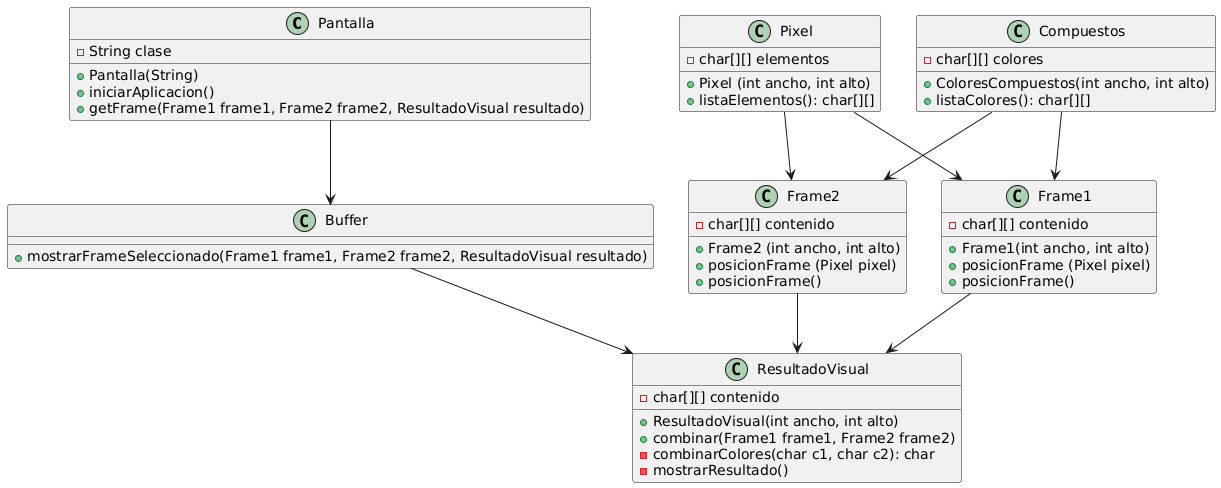

The diagram above was rendered by PlantUML. Its source (embedded in the PNG):
@startuml
class Pantalla {
  -String clase
  +Pantalla(String)
  +iniciarAplicacion()
  +getFrame(Frame1 frame1, Frame2 frame2, ResultadoVisual resultado)
}

class Compuestos {
 -char[][] colores
  +ColoresCompuestos(int ancho, int alto)
  +listaColores(): char[][]
  }

class Pixel {
  - char[][] elementos
  + Pixel (int ancho, int alto)
  + listaElementos(): char[][]
}

class Buffer {
  +mostrarFrameSeleccionado(Frame1 frame1, Frame2 frame2, ResultadoVisual resultado)
}

class Frame1 {
  - char[][] contenido
  + Frame1(int ancho, int alto)
  + posicionFrame (Pixel pixel)
  + posicionFrame()
}

class Frame2 {
  - char[][] contenido
  + Frame2 (int ancho, int alto)
  + posicionFrame (Pixel pixel)
  + posicionFrame()
}

class ResultadoVisual {
  -char[][] contenido
  +ResultadoVisual(int ancho, int alto)
  +combinar(Frame1 frame1, Frame2 frame2)
  -combinarColores(char c1, char c2): char
  -mostrarResultado()
}

' Relaciones con multiplicidad
Pantalla --> Buffer
Buffer --> ResultadoVisual
Frame1 --> ResultadoVisual
Frame2 --> ResultadoVisual
Pixel  --> Frame1
Pixel  --> Frame2
Compuestos --> Frame1
Compuestos --> Frame2
@enduml